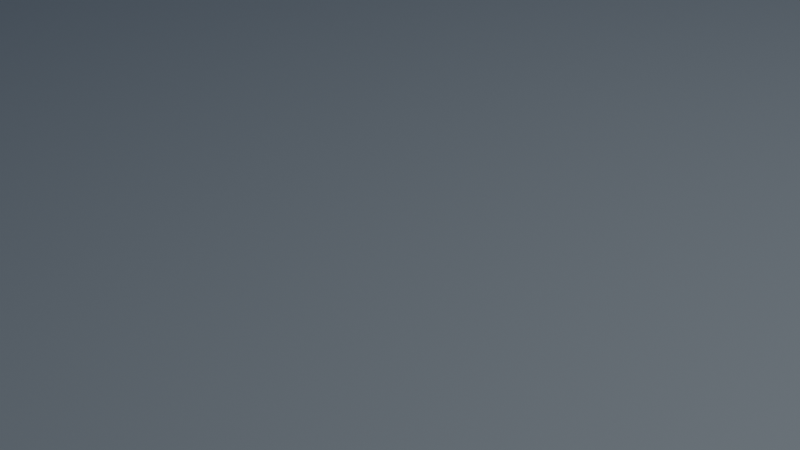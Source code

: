 # Source: raster_animation.blend  (saved by Blender 2.83.18; exported with 4.5.12 LTS)
import bpy
from mathutils import Matrix  # noqa: F401  (used for matrix-valued properties, if any)

bpy.ops.wm.read_factory_settings(use_empty=True)
scene = bpy.context.scene
scene.name = 'Scene'

# ---- collections
col_collection = bpy.data.collections.new('Collection'); scene.collection.children.link(col_collection)

# ---- images (referenced by path relative to the original .blend; pixels are not part of the script)
import os
ASSET_DIR = os.environ.get("B2B_ASSET_DIR", "")  # directory of the original .blend (textures are referenced by path, not embedded)
HERE = os.path.dirname(os.path.abspath(__file__))  # packed textures are extracted next to this script under _unpacked/

def load_image(name, relpath, width, height, colorspace="sRGB"):
    """Load a texture the original file referenced (path relative to the .blend, or extracted next to this script)."""
    p = next((c for c in (os.path.join(HERE, relpath), os.path.join(ASSET_DIR, relpath)) if relpath and os.path.exists(c)), "")
    if p:
        img = bpy.data.images.load(p, check_existing=True)
        img.name = name
    else:  # same state as the original file: an image datablock whose file is absent (Cycles renders it pink)
        img = bpy.data.images.new(name, width, height)
        img.source = "FILE"
        img.filepath = "//" + (relpath or name)
    img.colorspace_settings.name = colorspace
    return img
img_raster100_png = load_image('raster100.png', 'raster100.png', 1024, 1024, 'sRGB')

# ---- materials (node trees are filled in below, after node groups)
mat_material_001 = bpy.data.materials.new('Material.001')

# ---- material node trees
mat_material_001.use_nodes = True; mat_material_001.node_tree.nodes.clear()
_N = mat_material_001.node_tree.nodes; _L = mat_material_001.node_tree.links
n0 = _N.new('ShaderNodeMapping'); n0.name = 'Mapping'; n0.location = (-1094, 203)
n0.inputs[3].default_value = (100.0, 100.0, 100.0)
n1 = _N.new('ShaderNodeUVMap'); n1.name = 'UV Map'; n1.location = (-1279, 203)
n2 = _N.new('ShaderNodeTexImage'); n2.name = 'Image Texture'; n2.location = (-909, 205)
n2.width = 226
n2.image = img_raster100_png
n3 = _N.new('ShaderNodeMix'); n3.name = 'Mix'; n3.location = (-411, 57)
n3.data_type = 'RGBA'
n3.blend_type = 'MULTIPLY'
n4 = _N.new('ShaderNodeBsdfPrincipled'); n4.name = 'Principled BSDF'; n4.location = (-200, 125)
n4.distribution = 'GGX'
n4.subsurface_method = 'BURLEY'
n4.inputs[2].default_value = 0.7
n4.inputs[3].default_value = 1.45
n4.inputs[27].default_value = (0.0, 0.0, 0.0, 1.0)
n4.inputs[28].default_value = 1.0
n5 = _N.new('ShaderNodeOutputMaterial'); n5.name = 'Material Output'; n5.location = (133, 155)
n6 = _N.new('ShaderNodeRGB'); n6.name = 'RGB'; n6.location = (-655, -28)
n6.outputs[0].default_value = (0.1935, 0.2234, 0.233, 1.0)
n7 = _N.new('ShaderNodeRGB'); n7.name = 'RGB.001'; n7.location = (-655, -213)
n7.outputs[0].default_value = (0.1127, 0.09169, 0.126, 0.0)
_L.new(n6.outputs[0], n3.inputs[6])
_L.new(n7.outputs[0], n3.inputs[7])
_L.new(n0.outputs[0], n2.inputs[0])
_L.new(n3.outputs[2], n4.inputs[0])
_L.new(n2.outputs[0], n3.inputs[0])
_L.new(n1.outputs[0], n0.inputs[0])
_L.new(n4.outputs[0], n5.inputs[0])
n5.is_active_output = True

# ---- world
world_world = bpy.data.worlds.new('World'); scene.world = world_world
world_world.use_nodes = True; world_world.node_tree.nodes.clear()
_N = world_world.node_tree.nodes; _L = world_world.node_tree.links
n0 = _N.new('ShaderNodeOutputWorld'); n0.name = 'World Output'; n0.location = (300, 300)
n1 = _N.new('ShaderNodeBackground'); n1.name = 'Background'; n1.location = (10, 300)
n2 = _N.new('ShaderNodeTexSky'); n2.name = 'Sky Texture'; n2.location = (-190, 280)
n2.sky_type = 'HOSEK_WILKIE'
n2.sun_elevation = 1.571
_L.new(n1.outputs[0], n0.inputs[0])
_L.new(n2.outputs[0], n1.inputs[0])
n0.is_active_output = True
world_world.color = (0.05088, 0.05088, 0.05088)
world_world.use_sun_shadow = False
world_world.sun_shadow_jitter_overblur = 0.0

# ---- cameras
cam_camera = bpy.data.cameras.new('Camera')
cam_camera.clip_end = 100.0
cam_camera.ortho_scale = 7.314
cam_camera.dof.use_dof = True
cam_camera.dof.aperture_fstop = 2.0
cam_camera.dof.aperture_blades = 5
cam_camera.dof.aperture_rotation = 0.7854

# ---- lights
light_light = bpy.data.lights.new('Light', 'AREA')
light_light.transmission_factor = 0.0
light_light.energy = 392.7
light_light.shadow_soft_size = 1.358
light_light.shadow_maximum_resolution = 0.006
light_light.use_absolute_resolution = True
light_light.shape = 'RECTANGLE'
light_light.size = 1.358
light_light.size_y = 1.145

# ---- meshes
me_plane = bpy.data.meshes.new('Plane')
me_plane.from_pydata([(-25.0, -25.0, 0.0), (25.0, -25.0, 0.0), (-25.0, 25.0, 0.0), (25.0, 25.0, 0.0)], [], [(0, 1, 3, 2)])
me_plane.polygons.foreach_set('use_smooth', [True] * 1)
_uv = me_plane.uv_layers.new(name='UVMap')
_uv.uv.foreach_set('vector', [0.0, 0.0, 1.0, 0.0, 1.0, 1.0, 0.0, 1.0])
me_plane.materials.append(mat_material_001)
me_plane.use_remesh_fix_poles = True
me_plane.use_remesh_preserve_attributes = False
me_plane.use_mirror_vertex_groups = False
me_plane.update()

# ---- objects
ob_light = bpy.data.objects.new('Light', light_light)
ob_camera = bpy.data.objects.new('Camera', cam_camera)
ob_plane = bpy.data.objects.new('Plane', me_plane)

# ---- transforms, parenting, visibility, modifiers, constraints
ob_light.location = (4.076, 1.005, 5.904)
ob_light.rotation_euler = (0.6503, 0.05522, 1.866)
ob_light.lock_rotations_4d = False
ob_light.empty_display_type = 'ARROWS'
ob_light.color = (0.0, 0.0, 0.0, 0.0)
ob_light.lineart.crease_threshold = 0.0
ob_camera.location = (1.645, -1.713, 1.646)
ob_camera.rotation_euler = (0.9547, -0.0, 0.7854)
ob_camera.lock_rotations_4d = False
ob_camera.empty_display_type = 'ARROWS'
ob_camera.color = (0.0, 0.0, 0.0, 0.0)
ob_camera.display_type = 'WIRE'
ob_camera.lineart.crease_threshold = 0.0
ob_plane.location = (0.0, 0.0, -0.5)
ob_plane.scale = (0.3, 0.3, 1.0)
ob_plane.lineart.crease_threshold = 0.0

# ---- collection membership
col_collection.objects.link(ob_light)
col_collection.objects.link(ob_camera)
col_collection.objects.link(ob_plane)

# ---- scene / render settings (as saved in the file)
scene.camera = ob_camera
scene.frame_start = 1; scene.frame_end = 2; scene.frame_set(1)
scene.render.engine = 'CYCLES'
scene.render.resolution_percentage = 50
scene.cycles.use_denoising = False
scene.cycles.samples = 64
scene.cycles.sampling_pattern = 'TABULATED_SOBOL'
scene.cycles.use_adaptive_sampling = False
scene.cycles.use_light_tree = False
scene.view_settings.view_transform = 'Filmic'
bpy.context.view_layer.update()
